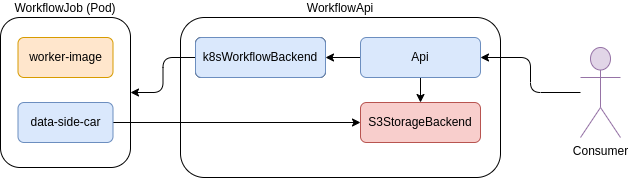

The diagram above was exported from draw.io. Its source (the exported page's mxGraphModel, read from the mxfile embedded in the PNG):
<mxGraphModel dx="404" dy="425" grid="1" gridSize="10" guides="1" tooltips="1" connect="1" arrows="1" fold="1" page="1" pageScale="1" pageWidth="850" pageHeight="1100" background="#FFFFFF" math="0" shadow="0">
  <root>
    <mxCell id="0" />
    <mxCell id="1" parent="0" />
    <mxCell id="2" value="WorkflowApi" style="rounded=1;whiteSpace=wrap;html=1;labelPosition=center;verticalLabelPosition=top;align=center;verticalAlign=bottom;" parent="1" vertex="1">
      <mxGeometry x="240" y="280" width="320" height="160" as="geometry" />
    </mxCell>
    <mxCell id="3" value="k8sWorkflowBackend" style="rounded=1;whiteSpace=wrap;html=1;" parent="1" vertex="1">
      <mxGeometry x="255" y="300" width="130" height="40" as="geometry" />
    </mxCell>
    <mxCell id="GxQcttSZnFVORA0Ja1QF-21" value="" style="edgeStyle=none;html=1;rounded=1;" parent="1" source="5" target="11" edge="1">
      <mxGeometry relative="1" as="geometry" />
    </mxCell>
    <mxCell id="GxQcttSZnFVORA0Ja1QF-24" value="" style="edgeStyle=orthogonalEdgeStyle;html=1;rounded=1;" parent="1" source="5" target="6" edge="1">
      <mxGeometry relative="1" as="geometry" />
    </mxCell>
    <mxCell id="5" value="Api" style="rounded=1;whiteSpace=wrap;html=1;fillColor=#dae8fc;strokeColor=#6c8ebf;" parent="1" vertex="1">
      <mxGeometry x="420" y="300" width="120" height="40" as="geometry" />
    </mxCell>
    <mxCell id="6" value="S3StorageBackend" style="rounded=1;whiteSpace=wrap;html=1;fillColor=#f8cecc;strokeColor=#b85450;" parent="1" vertex="1">
      <mxGeometry x="420" y="365" width="120" height="40" as="geometry" />
    </mxCell>
    <mxCell id="8" value="WorkflowJob (Pod)" style="rounded=1;whiteSpace=wrap;html=1;labelPosition=center;verticalLabelPosition=top;align=center;verticalAlign=bottom;" parent="1" vertex="1">
      <mxGeometry x="60" y="280" width="130" height="150" as="geometry" />
    </mxCell>
    <mxCell id="GxQcttSZnFVORA0Ja1QF-22" style="edgeStyle=orthogonalEdgeStyle;html=1;entryX=1;entryY=0.5;entryDx=0;entryDy=0;rounded=1;" parent="1" source="11" target="8" edge="1">
      <mxGeometry relative="1" as="geometry" />
    </mxCell>
    <mxCell id="11" value="k8sWorkflowBackend" style="rounded=1;whiteSpace=wrap;html=1;fillColor=#dae8fc;strokeColor=#6c8ebf;" parent="1" vertex="1">
      <mxGeometry x="255" y="300" width="130" height="40" as="geometry" />
    </mxCell>
    <mxCell id="12" value="worker-image" style="rounded=1;whiteSpace=wrap;html=1;fillColor=#ffe6cc;strokeColor=#d79b00;" parent="1" vertex="1">
      <mxGeometry x="77.5" y="300" width="95" height="40" as="geometry" />
    </mxCell>
    <mxCell id="GxQcttSZnFVORA0Ja1QF-23" style="edgeStyle=orthogonalEdgeStyle;html=1;entryX=0;entryY=0.5;entryDx=0;entryDy=0;rounded=1;" parent="1" source="13" target="6" edge="1">
      <mxGeometry relative="1" as="geometry" />
    </mxCell>
    <mxCell id="13" value="data-side-car" style="rounded=1;whiteSpace=wrap;html=1;fillColor=#dae8fc;strokeColor=#6c8ebf;" parent="1" vertex="1">
      <mxGeometry x="77.5" y="365" width="95" height="40" as="geometry" />
    </mxCell>
    <mxCell id="GxQcttSZnFVORA0Ja1QF-26" style="edgeStyle=orthogonalEdgeStyle;html=1;entryX=1;entryY=0.5;entryDx=0;entryDy=0;rounded=1;" parent="1" source="GxQcttSZnFVORA0Ja1QF-25" target="5" edge="1">
      <mxGeometry relative="1" as="geometry" />
    </mxCell>
    <mxCell id="GxQcttSZnFVORA0Ja1QF-25" value="Consumer" style="shape=umlActor;verticalLabelPosition=bottom;verticalAlign=top;html=1;outlineConnect=0;fillColor=#e1d5e7;strokeColor=#9673a6;rounded=1;" parent="1" vertex="1">
      <mxGeometry x="640" y="310" width="40" height="90" as="geometry" />
    </mxCell>
  </root>
</mxGraphModel>